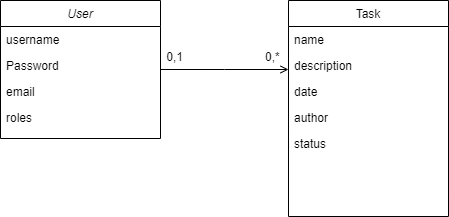

The diagram above was exported from draw.io. Its source (the exported page's mxGraphModel, read from the mxfile embedded in the PNG):
<mxGraphModel dx="2062" dy="1062" grid="1" gridSize="10" guides="1" tooltips="1" connect="1" arrows="1" fold="1" page="1" pageScale="1" pageWidth="827" pageHeight="1169" math="0" shadow="0">
  <root>
    <mxCell id="WIyWlLk6GJQsqaUBKTNV-0" />
    <mxCell id="WIyWlLk6GJQsqaUBKTNV-1" parent="WIyWlLk6GJQsqaUBKTNV-0" />
    <mxCell id="zkfFHV4jXpPFQw0GAbJ--0" value="User" style="swimlane;fontStyle=2;align=center;verticalAlign=top;childLayout=stackLayout;horizontal=1;startSize=26;horizontalStack=0;resizeParent=1;resizeLast=0;collapsible=1;marginBottom=0;rounded=0;shadow=0;strokeWidth=1;" parent="WIyWlLk6GJQsqaUBKTNV-1" vertex="1">
      <mxGeometry x="220" y="120" width="160" height="138" as="geometry">
        <mxRectangle x="230" y="140" width="160" height="26" as="alternateBounds" />
      </mxGeometry>
    </mxCell>
    <mxCell id="zkfFHV4jXpPFQw0GAbJ--1" value="username" style="text;align=left;verticalAlign=top;spacingLeft=4;spacingRight=4;overflow=hidden;rotatable=0;points=[[0,0.5],[1,0.5]];portConstraint=eastwest;" parent="zkfFHV4jXpPFQw0GAbJ--0" vertex="1">
      <mxGeometry y="26" width="160" height="26" as="geometry" />
    </mxCell>
    <mxCell id="zkfFHV4jXpPFQw0GAbJ--3" value="Password" style="text;align=left;verticalAlign=top;spacingLeft=4;spacingRight=4;overflow=hidden;rotatable=0;points=[[0,0.5],[1,0.5]];portConstraint=eastwest;rounded=0;shadow=0;html=0;" parent="zkfFHV4jXpPFQw0GAbJ--0" vertex="1">
      <mxGeometry y="52" width="160" height="26" as="geometry" />
    </mxCell>
    <mxCell id="9VFOFCz-k5YsQyYO35GL-0" value="email" style="text;align=left;verticalAlign=top;spacingLeft=4;spacingRight=4;overflow=hidden;rotatable=0;points=[[0,0.5],[1,0.5]];portConstraint=eastwest;rounded=0;shadow=0;html=0;" parent="zkfFHV4jXpPFQw0GAbJ--0" vertex="1">
      <mxGeometry y="78" width="160" height="26" as="geometry" />
    </mxCell>
    <mxCell id="9VFOFCz-k5YsQyYO35GL-1" value="roles" style="text;align=left;verticalAlign=top;spacingLeft=4;spacingRight=4;overflow=hidden;rotatable=0;points=[[0,0.5],[1,0.5]];portConstraint=eastwest;rounded=0;shadow=0;html=0;" parent="zkfFHV4jXpPFQw0GAbJ--0" vertex="1">
      <mxGeometry y="104" width="160" height="26" as="geometry" />
    </mxCell>
    <mxCell id="zkfFHV4jXpPFQw0GAbJ--17" value="Task" style="swimlane;fontStyle=0;align=center;verticalAlign=top;childLayout=stackLayout;horizontal=1;startSize=26;horizontalStack=0;resizeParent=1;resizeLast=0;collapsible=1;marginBottom=0;rounded=0;shadow=0;strokeWidth=1;" parent="WIyWlLk6GJQsqaUBKTNV-1" vertex="1">
      <mxGeometry x="508" y="120" width="160" height="216" as="geometry">
        <mxRectangle x="550" y="140" width="160" height="26" as="alternateBounds" />
      </mxGeometry>
    </mxCell>
    <mxCell id="zkfFHV4jXpPFQw0GAbJ--18" value="name" style="text;align=left;verticalAlign=top;spacingLeft=4;spacingRight=4;overflow=hidden;rotatable=0;points=[[0,0.5],[1,0.5]];portConstraint=eastwest;" parent="zkfFHV4jXpPFQw0GAbJ--17" vertex="1">
      <mxGeometry y="26" width="160" height="26" as="geometry" />
    </mxCell>
    <mxCell id="zkfFHV4jXpPFQw0GAbJ--19" value="description" style="text;align=left;verticalAlign=top;spacingLeft=4;spacingRight=4;overflow=hidden;rotatable=0;points=[[0,0.5],[1,0.5]];portConstraint=eastwest;rounded=0;shadow=0;html=0;" parent="zkfFHV4jXpPFQw0GAbJ--17" vertex="1">
      <mxGeometry y="52" width="160" height="26" as="geometry" />
    </mxCell>
    <mxCell id="zkfFHV4jXpPFQw0GAbJ--20" value="date" style="text;align=left;verticalAlign=top;spacingLeft=4;spacingRight=4;overflow=hidden;rotatable=0;points=[[0,0.5],[1,0.5]];portConstraint=eastwest;rounded=0;shadow=0;html=0;" parent="zkfFHV4jXpPFQw0GAbJ--17" vertex="1">
      <mxGeometry y="78" width="160" height="26" as="geometry" />
    </mxCell>
    <mxCell id="zkfFHV4jXpPFQw0GAbJ--21" value="author" style="text;align=left;verticalAlign=top;spacingLeft=4;spacingRight=4;overflow=hidden;rotatable=0;points=[[0,0.5],[1,0.5]];portConstraint=eastwest;rounded=0;shadow=0;html=0;" parent="zkfFHV4jXpPFQw0GAbJ--17" vertex="1">
      <mxGeometry y="104" width="160" height="26" as="geometry" />
    </mxCell>
    <mxCell id="zkfFHV4jXpPFQw0GAbJ--22" value="status" style="text;align=left;verticalAlign=top;spacingLeft=4;spacingRight=4;overflow=hidden;rotatable=0;points=[[0,0.5],[1,0.5]];portConstraint=eastwest;rounded=0;shadow=0;html=0;" parent="zkfFHV4jXpPFQw0GAbJ--17" vertex="1">
      <mxGeometry y="130" width="160" height="26" as="geometry" />
    </mxCell>
    <mxCell id="zkfFHV4jXpPFQw0GAbJ--26" value="" style="endArrow=open;shadow=0;strokeWidth=1;rounded=0;endFill=1;edgeStyle=elbowEdgeStyle;elbow=vertical;" parent="WIyWlLk6GJQsqaUBKTNV-1" source="zkfFHV4jXpPFQw0GAbJ--0" target="zkfFHV4jXpPFQw0GAbJ--17" edge="1">
      <mxGeometry x="0.5" y="41" relative="1" as="geometry">
        <mxPoint x="380" y="192" as="sourcePoint" />
        <mxPoint x="540" y="192" as="targetPoint" />
        <mxPoint x="-40" y="32" as="offset" />
      </mxGeometry>
    </mxCell>
    <mxCell id="zkfFHV4jXpPFQw0GAbJ--27" value="0,*&#10;" style="resizable=0;align=left;verticalAlign=bottom;labelBackgroundColor=none;fontSize=12;" parent="zkfFHV4jXpPFQw0GAbJ--26" connectable="0" vertex="1">
      <mxGeometry x="-1" relative="1" as="geometry">
        <mxPoint x="103" y="10" as="offset" />
      </mxGeometry>
    </mxCell>
    <mxCell id="zkfFHV4jXpPFQw0GAbJ--28" value="0,1" style="resizable=0;align=right;verticalAlign=bottom;labelBackgroundColor=none;fontSize=12;" parent="zkfFHV4jXpPFQw0GAbJ--26" connectable="0" vertex="1">
      <mxGeometry x="1" relative="1" as="geometry">
        <mxPoint x="-104" y="-4" as="offset" />
      </mxGeometry>
    </mxCell>
  </root>
</mxGraphModel>